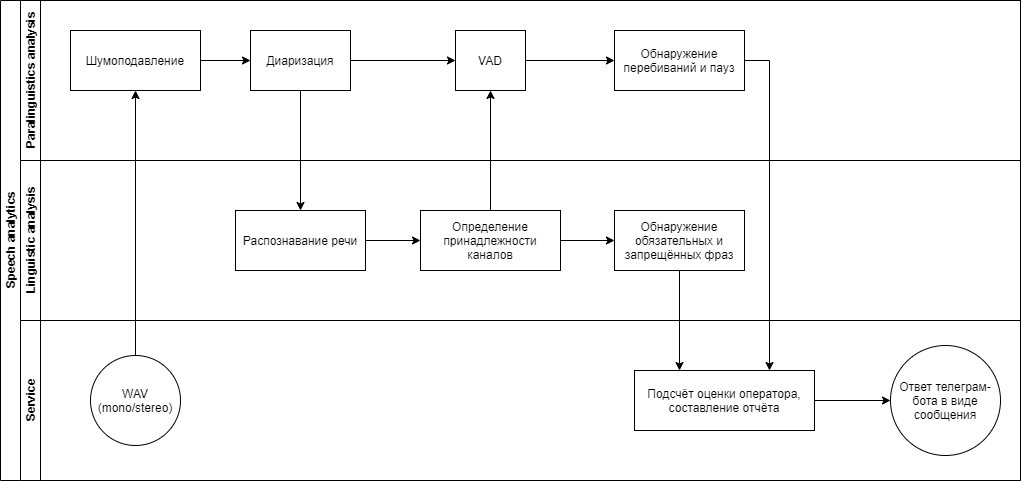

The diagram above was exported from draw.io. Its source (the exported page's mxGraphModel, read from the mxfile embedded in the PNG):
<mxGraphModel dx="671" dy="801" grid="1" gridSize="10" guides="1" tooltips="1" connect="1" arrows="1" fold="1" page="1" pageScale="1" pageWidth="827" pageHeight="1169" math="0" shadow="0">
  <root>
    <mxCell id="0" />
    <mxCell id="1" parent="0" />
    <mxCell id="dNxyNK7c78bLwvsdeMH5-19" value="Speech analytics" style="swimlane;html=1;childLayout=stackLayout;resizeParent=1;resizeParentMax=0;horizontal=0;startSize=20;horizontalStack=0;" parent="1" vertex="1">
      <mxGeometry x="120" y="120" width="1020" height="480" as="geometry" />
    </mxCell>
    <mxCell id="dNxyNK7c78bLwvsdeMH5-20" value="Paralinguistics analysis" style="swimlane;html=1;startSize=20;horizontal=0;" parent="dNxyNK7c78bLwvsdeMH5-19" vertex="1">
      <mxGeometry x="20" width="1000" height="160" as="geometry" />
    </mxCell>
    <mxCell id="dNxyNK7c78bLwvsdeMH5-24" value="Шумоподавление" style="rounded=0;whiteSpace=wrap;html=1;fontFamily=Helvetica;fontSize=12;fontColor=#000000;align=center;" parent="dNxyNK7c78bLwvsdeMH5-20" vertex="1">
      <mxGeometry x="50" y="30" width="130" height="60" as="geometry" />
    </mxCell>
    <mxCell id="w-4o2bDre797Zygbk5on-5" style="edgeStyle=orthogonalEdgeStyle;rounded=0;orthogonalLoop=1;jettySize=auto;html=1;entryX=0;entryY=0.5;entryDx=0;entryDy=0;" parent="dNxyNK7c78bLwvsdeMH5-20" source="dNxyNK7c78bLwvsdeMH5-30" target="w-4o2bDre797Zygbk5on-4" edge="1">
      <mxGeometry relative="1" as="geometry" />
    </mxCell>
    <mxCell id="dNxyNK7c78bLwvsdeMH5-30" value="Диаризация" style="rounded=0;whiteSpace=wrap;html=1;fontFamily=Helvetica;fontSize=12;fontColor=#000000;align=center;" parent="dNxyNK7c78bLwvsdeMH5-20" vertex="1">
      <mxGeometry x="230" y="30" width="100" height="60" as="geometry" />
    </mxCell>
    <mxCell id="w-4o2bDre797Zygbk5on-1" style="edgeStyle=orthogonalEdgeStyle;rounded=0;orthogonalLoop=1;jettySize=auto;html=1;entryX=0;entryY=0.5;entryDx=0;entryDy=0;" parent="dNxyNK7c78bLwvsdeMH5-20" source="dNxyNK7c78bLwvsdeMH5-24" target="dNxyNK7c78bLwvsdeMH5-30" edge="1">
      <mxGeometry relative="1" as="geometry" />
    </mxCell>
    <mxCell id="w-4o2bDre797Zygbk5on-8" style="edgeStyle=orthogonalEdgeStyle;rounded=0;orthogonalLoop=1;jettySize=auto;html=1;" parent="dNxyNK7c78bLwvsdeMH5-20" source="w-4o2bDre797Zygbk5on-4" target="w-4o2bDre797Zygbk5on-7" edge="1">
      <mxGeometry relative="1" as="geometry" />
    </mxCell>
    <mxCell id="w-4o2bDre797Zygbk5on-4" value="VAD" style="rounded=0;whiteSpace=wrap;html=1;fontFamily=Helvetica;fontSize=12;fontColor=#000000;align=center;" parent="dNxyNK7c78bLwvsdeMH5-20" vertex="1">
      <mxGeometry x="435" y="30" width="70" height="60" as="geometry" />
    </mxCell>
    <mxCell id="w-4o2bDre797Zygbk5on-7" value="Обнаружение перебиваний и пауз" style="rounded=0;whiteSpace=wrap;html=1;fontFamily=Helvetica;fontSize=12;fontColor=#000000;align=center;" parent="dNxyNK7c78bLwvsdeMH5-20" vertex="1">
      <mxGeometry x="594" y="30" width="130" height="60" as="geometry" />
    </mxCell>
    <mxCell id="dNxyNK7c78bLwvsdeMH5-21" value="Linguistic analysis" style="swimlane;html=1;startSize=20;horizontal=0;" parent="dNxyNK7c78bLwvsdeMH5-19" vertex="1">
      <mxGeometry x="20" y="160" width="1000" height="160" as="geometry" />
    </mxCell>
    <mxCell id="w-4o2bDre797Zygbk5on-10" style="edgeStyle=orthogonalEdgeStyle;rounded=0;orthogonalLoop=1;jettySize=auto;html=1;entryX=0;entryY=0.5;entryDx=0;entryDy=0;" parent="dNxyNK7c78bLwvsdeMH5-21" source="dNxyNK7c78bLwvsdeMH5-34" target="w-4o2bDre797Zygbk5on-9" edge="1">
      <mxGeometry relative="1" as="geometry" />
    </mxCell>
    <mxCell id="dNxyNK7c78bLwvsdeMH5-34" value="&lt;span&gt;Определение принадлежности каналов&lt;/span&gt;" style="rounded=0;whiteSpace=wrap;html=1;fontFamily=Helvetica;fontSize=12;fontColor=#000000;align=center;" parent="dNxyNK7c78bLwvsdeMH5-21" vertex="1">
      <mxGeometry x="400" y="50" width="140" height="60" as="geometry" />
    </mxCell>
    <mxCell id="P1hZw7N-YNZhMm4c48XK-2" style="edgeStyle=orthogonalEdgeStyle;rounded=0;orthogonalLoop=1;jettySize=auto;html=1;entryX=0;entryY=0.5;entryDx=0;entryDy=0;" edge="1" parent="dNxyNK7c78bLwvsdeMH5-21" source="dNxyNK7c78bLwvsdeMH5-26" target="dNxyNK7c78bLwvsdeMH5-34">
      <mxGeometry relative="1" as="geometry" />
    </mxCell>
    <mxCell id="dNxyNK7c78bLwvsdeMH5-26" value="Распознавание речи" style="rounded=0;whiteSpace=wrap;html=1;fontFamily=Helvetica;fontSize=12;fontColor=#000000;align=center;" parent="dNxyNK7c78bLwvsdeMH5-21" vertex="1">
      <mxGeometry x="215" y="50" width="130" height="60" as="geometry" />
    </mxCell>
    <mxCell id="w-4o2bDre797Zygbk5on-9" value="Обнаружение обязательных и запрещённых фраз" style="rounded=0;whiteSpace=wrap;html=1;fontFamily=Helvetica;fontSize=12;fontColor=#000000;align=center;" parent="dNxyNK7c78bLwvsdeMH5-21" vertex="1">
      <mxGeometry x="594" y="50" width="130" height="60" as="geometry" />
    </mxCell>
    <mxCell id="dNxyNK7c78bLwvsdeMH5-22" value="Service" style="swimlane;html=1;startSize=20;horizontal=0;" parent="dNxyNK7c78bLwvsdeMH5-19" vertex="1">
      <mxGeometry x="20" y="320" width="1000" height="160" as="geometry" />
    </mxCell>
    <mxCell id="dNxyNK7c78bLwvsdeMH5-23" value="WAV (mono/stereo)" style="ellipse;whiteSpace=wrap;html=1;" parent="dNxyNK7c78bLwvsdeMH5-22" vertex="1">
      <mxGeometry x="70" y="35" width="90" height="90" as="geometry" />
    </mxCell>
    <mxCell id="w-4o2bDre797Zygbk5on-16" style="edgeStyle=orthogonalEdgeStyle;rounded=0;orthogonalLoop=1;jettySize=auto;html=1;" parent="dNxyNK7c78bLwvsdeMH5-22" source="w-4o2bDre797Zygbk5on-11" target="dNxyNK7c78bLwvsdeMH5-32" edge="1">
      <mxGeometry relative="1" as="geometry" />
    </mxCell>
    <mxCell id="w-4o2bDre797Zygbk5on-11" value="&lt;span&gt;Подсчёт оценки оператора, составление отчёта&lt;/span&gt;" style="rounded=0;whiteSpace=wrap;html=1;fontFamily=Helvetica;fontSize=12;fontColor=#000000;align=center;" parent="dNxyNK7c78bLwvsdeMH5-22" vertex="1">
      <mxGeometry x="614" y="50" width="180" height="60" as="geometry" />
    </mxCell>
    <mxCell id="dNxyNK7c78bLwvsdeMH5-32" value="Ответ телеграм-бота в виде сообщения" style="ellipse;whiteSpace=wrap;html=1;" parent="dNxyNK7c78bLwvsdeMH5-22" vertex="1">
      <mxGeometry x="870" y="25" width="110" height="110" as="geometry" />
    </mxCell>
    <mxCell id="dNxyNK7c78bLwvsdeMH5-25" value="" style="edgeStyle=orthogonalEdgeStyle;rounded=0;orthogonalLoop=1;jettySize=auto;html=1;" parent="dNxyNK7c78bLwvsdeMH5-19" source="dNxyNK7c78bLwvsdeMH5-23" target="dNxyNK7c78bLwvsdeMH5-24" edge="1">
      <mxGeometry relative="1" as="geometry" />
    </mxCell>
    <mxCell id="w-4o2bDre797Zygbk5on-6" style="edgeStyle=orthogonalEdgeStyle;rounded=0;orthogonalLoop=1;jettySize=auto;html=1;entryX=0.5;entryY=1;entryDx=0;entryDy=0;" parent="dNxyNK7c78bLwvsdeMH5-19" source="dNxyNK7c78bLwvsdeMH5-34" target="w-4o2bDre797Zygbk5on-4" edge="1">
      <mxGeometry relative="1" as="geometry" />
    </mxCell>
    <mxCell id="w-4o2bDre797Zygbk5on-12" style="edgeStyle=orthogonalEdgeStyle;rounded=0;orthogonalLoop=1;jettySize=auto;html=1;entryX=0.75;entryY=0;entryDx=0;entryDy=0;" parent="dNxyNK7c78bLwvsdeMH5-19" source="w-4o2bDre797Zygbk5on-7" target="w-4o2bDre797Zygbk5on-11" edge="1">
      <mxGeometry relative="1" as="geometry">
        <Array as="points">
          <mxPoint x="769" y="60" />
        </Array>
      </mxGeometry>
    </mxCell>
    <mxCell id="w-4o2bDre797Zygbk5on-13" style="edgeStyle=orthogonalEdgeStyle;rounded=0;orthogonalLoop=1;jettySize=auto;html=1;entryX=0.25;entryY=0;entryDx=0;entryDy=0;" parent="dNxyNK7c78bLwvsdeMH5-19" source="w-4o2bDre797Zygbk5on-9" target="w-4o2bDre797Zygbk5on-11" edge="1">
      <mxGeometry relative="1" as="geometry" />
    </mxCell>
    <mxCell id="P1hZw7N-YNZhMm4c48XK-1" style="edgeStyle=orthogonalEdgeStyle;rounded=0;orthogonalLoop=1;jettySize=auto;html=1;" edge="1" parent="dNxyNK7c78bLwvsdeMH5-19" source="dNxyNK7c78bLwvsdeMH5-30" target="dNxyNK7c78bLwvsdeMH5-26">
      <mxGeometry relative="1" as="geometry" />
    </mxCell>
  </root>
</mxGraphModel>